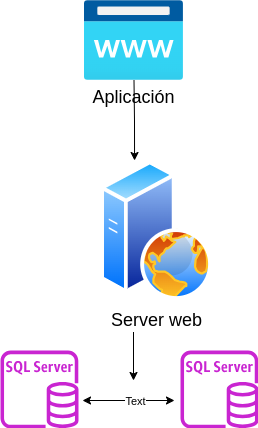

The diagram above was exported from draw.io. Its source (the exported page's mxGraphModel, read from the mxfile embedded in the PNG):
<mxGraphModel dx="1604" dy="963" grid="1" gridSize="10" guides="1" tooltips="1" connect="1" arrows="1" fold="1" page="1" pageScale="1" pageWidth="850" pageHeight="1100" math="0" shadow="0">
  <root>
    <mxCell id="0" />
    <mxCell id="1" parent="0" />
    <mxCell id="3ksv_TbvoyLfrkZU0LYX-1" value="&lt;font style=&quot;font-size: 18px;&quot;&gt;Aplicación&lt;/font&gt;" style="image;aspect=fixed;html=1;points=[];align=center;fontSize=12;image=img/lib/azure2/app_services/App_Service_Domains.svg;" vertex="1" parent="1">
      <mxGeometry x="364" y="140" width="98.91" height="80" as="geometry" />
    </mxCell>
    <mxCell id="3ksv_TbvoyLfrkZU0LYX-2" value="" style="sketch=0;outlineConnect=0;fontColor=#232F3E;gradientColor=none;fillColor=#C925D1;strokeColor=none;dashed=0;verticalLabelPosition=bottom;verticalAlign=top;align=center;html=1;fontSize=12;fontStyle=0;aspect=fixed;pointerEvents=1;shape=mxgraph.aws4.rds_sql_server_instance;" vertex="1" parent="1">
      <mxGeometry x="280" y="490" width="78" height="78" as="geometry" />
    </mxCell>
    <mxCell id="3ksv_TbvoyLfrkZU0LYX-9" style="edgeStyle=orthogonalEdgeStyle;rounded=0;orthogonalLoop=1;jettySize=auto;html=1;" edge="1" parent="1">
      <mxGeometry relative="1" as="geometry">
        <mxPoint x="413" y="520" as="targetPoint" />
        <mxPoint x="413" y="450" as="sourcePoint" />
      </mxGeometry>
    </mxCell>
    <mxCell id="3ksv_TbvoyLfrkZU0LYX-3" value="&lt;font style=&quot;font-size: 18px;&quot;&gt;Server web&lt;/font&gt;" style="image;aspect=fixed;perimeter=ellipsePerimeter;html=1;align=center;shadow=0;dashed=0;spacingTop=3;image=img/lib/active_directory/web_server.svg;" vertex="1" parent="1">
      <mxGeometry x="380" y="300" width="112" height="140" as="geometry" />
    </mxCell>
    <mxCell id="3ksv_TbvoyLfrkZU0LYX-4" style="edgeStyle=orthogonalEdgeStyle;rounded=0;orthogonalLoop=1;jettySize=auto;html=1;entryX=0.429;entryY=0;entryDx=0;entryDy=0;entryPerimeter=0;" edge="1" parent="1">
      <mxGeometry relative="1" as="geometry">
        <mxPoint x="413.5" y="220" as="sourcePoint" />
        <mxPoint x="414.048" y="300" as="targetPoint" />
      </mxGeometry>
    </mxCell>
    <mxCell id="3ksv_TbvoyLfrkZU0LYX-5" value="" style="sketch=0;outlineConnect=0;fontColor=#232F3E;gradientColor=none;fillColor=#C925D1;strokeColor=none;dashed=0;verticalLabelPosition=bottom;verticalAlign=top;align=center;html=1;fontSize=12;fontStyle=0;aspect=fixed;pointerEvents=1;shape=mxgraph.aws4.rds_sql_server_instance;" vertex="1" parent="1">
      <mxGeometry x="460" y="490" width="78" height="78" as="geometry" />
    </mxCell>
    <mxCell id="3ksv_TbvoyLfrkZU0LYX-8" value="" style="endArrow=classic;startArrow=classic;html=1;rounded=0;" edge="1" parent="1">
      <mxGeometry width="50" height="50" relative="1" as="geometry">
        <mxPoint x="362" y="540" as="sourcePoint" />
        <mxPoint x="454" y="540" as="targetPoint" />
      </mxGeometry>
    </mxCell>
    <mxCell id="3ksv_TbvoyLfrkZU0LYX-10" value="Text" style="edgeLabel;html=1;align=center;verticalAlign=middle;resizable=0;points=[];" vertex="1" connectable="0" parent="3ksv_TbvoyLfrkZU0LYX-8">
      <mxGeometry x="0.1304" relative="1" as="geometry">
        <mxPoint as="offset" />
      </mxGeometry>
    </mxCell>
  </root>
</mxGraphModel>